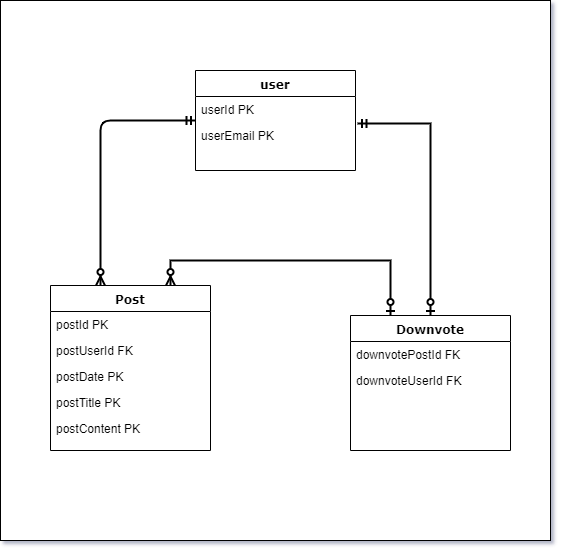

The diagram above was exported from draw.io. Its source (the exported page's mxGraphModel, read from the mxfile embedded in the PNG):
<mxGraphModel dx="1408" dy="780" grid="1" gridSize="10" guides="1" tooltips="1" connect="1" arrows="1" fold="1" page="1" pageScale="1" pageWidth="1100" pageHeight="850" background="#ffffff" math="0" shadow="0">
  <root>
    <mxCell id="0" />
    <mxCell id="1" parent="0" />
    <mxCell id="YERpa7A56XZy9iaS9Fpb-1" value="" style="rounded=0;whiteSpace=wrap;html=1;" vertex="1" parent="1">
      <mxGeometry x="60" y="130" width="550" height="540" as="geometry" />
    </mxCell>
    <mxCell id="DBOQdh4ltp_-hSiunJNc-1" value="user" style="swimlane;html=1;fontStyle=1;align=center;verticalAlign=top;childLayout=stackLayout;horizontal=1;startSize=26;horizontalStack=0;resizeParent=1;resizeLast=0;collapsible=1;marginBottom=0;swimlaneFillColor=#ffffff;rounded=0;shadow=0;comic=0;labelBackgroundColor=none;strokeColor=#000000;strokeWidth=1;fillColor=none;fontFamily=Verdana;fontSize=12;fontColor=#000000;" parent="1" vertex="1">
      <mxGeometry x="255" y="200" width="160" height="100" as="geometry" />
    </mxCell>
    <mxCell id="DBOQdh4ltp_-hSiunJNc-2" value="userId PK" style="text;html=1;strokeColor=none;fillColor=none;align=left;verticalAlign=top;spacingLeft=4;spacingRight=4;whiteSpace=wrap;overflow=hidden;rotatable=0;points=[[0,0.5],[1,0.5]];portConstraint=eastwest;" parent="DBOQdh4ltp_-hSiunJNc-1" vertex="1">
      <mxGeometry y="26" width="160" height="26" as="geometry" />
    </mxCell>
    <mxCell id="DBOQdh4ltp_-hSiunJNc-35" value="userEmail PK" style="text;html=1;strokeColor=none;fillColor=none;align=left;verticalAlign=top;spacingLeft=4;spacingRight=4;whiteSpace=wrap;overflow=hidden;rotatable=0;points=[[0,0.5],[1,0.5]];portConstraint=eastwest;" parent="DBOQdh4ltp_-hSiunJNc-1" vertex="1">
      <mxGeometry y="52" width="160" height="26" as="geometry" />
    </mxCell>
    <mxCell id="DBOQdh4ltp_-hSiunJNc-5" value="Post" style="swimlane;html=1;fontStyle=1;align=center;verticalAlign=top;childLayout=stackLayout;horizontal=1;startSize=26;horizontalStack=0;resizeParent=1;resizeLast=0;collapsible=1;marginBottom=0;swimlaneFillColor=#ffffff;rounded=0;shadow=0;comic=0;labelBackgroundColor=none;strokeColor=#000000;strokeWidth=1;fillColor=none;fontFamily=Verdana;fontSize=12;fontColor=#000000;" parent="1" vertex="1">
      <mxGeometry x="110" y="415" width="160" height="165" as="geometry" />
    </mxCell>
    <mxCell id="DBOQdh4ltp_-hSiunJNc-6" value="postId PK" style="text;html=1;strokeColor=none;fillColor=none;align=left;verticalAlign=top;spacingLeft=4;spacingRight=4;whiteSpace=wrap;overflow=hidden;rotatable=0;points=[[0,0.5],[1,0.5]];portConstraint=eastwest;" parent="DBOQdh4ltp_-hSiunJNc-5" vertex="1">
      <mxGeometry y="26" width="160" height="26" as="geometry" />
    </mxCell>
    <mxCell id="DBOQdh4ltp_-hSiunJNc-34" value="postUserId FK" style="text;html=1;strokeColor=none;fillColor=none;align=left;verticalAlign=top;spacingLeft=4;spacingRight=4;whiteSpace=wrap;overflow=hidden;rotatable=0;points=[[0,0.5],[1,0.5]];portConstraint=eastwest;" parent="DBOQdh4ltp_-hSiunJNc-5" vertex="1">
      <mxGeometry y="52" width="160" height="26" as="geometry" />
    </mxCell>
    <mxCell id="DBOQdh4ltp_-hSiunJNc-9" value="postDate PK" style="text;html=1;strokeColor=none;fillColor=none;align=left;verticalAlign=top;spacingLeft=4;spacingRight=4;whiteSpace=wrap;overflow=hidden;rotatable=0;points=[[0,0.5],[1,0.5]];portConstraint=eastwest;" parent="DBOQdh4ltp_-hSiunJNc-5" vertex="1">
      <mxGeometry y="78" width="160" height="26" as="geometry" />
    </mxCell>
    <mxCell id="DBOQdh4ltp_-hSiunJNc-10" value="postTitle PK" style="text;html=1;strokeColor=none;fillColor=none;align=left;verticalAlign=top;spacingLeft=4;spacingRight=4;whiteSpace=wrap;overflow=hidden;rotatable=0;points=[[0,0.5],[1,0.5]];portConstraint=eastwest;" parent="DBOQdh4ltp_-hSiunJNc-5" vertex="1">
      <mxGeometry y="104" width="160" height="26" as="geometry" />
    </mxCell>
    <mxCell id="DBOQdh4ltp_-hSiunJNc-11" value="postContent PK" style="text;html=1;strokeColor=none;fillColor=none;align=left;verticalAlign=top;spacingLeft=4;spacingRight=4;whiteSpace=wrap;overflow=hidden;rotatable=0;points=[[0,0.5],[1,0.5]];portConstraint=eastwest;" parent="DBOQdh4ltp_-hSiunJNc-5" vertex="1">
      <mxGeometry y="130" width="160" height="26" as="geometry" />
    </mxCell>
    <mxCell id="DBOQdh4ltp_-hSiunJNc-19" style="edgeStyle=elbowEdgeStyle;html=1;labelBackgroundColor=none;startFill=0;endArrow=ERzeroToMany;endFill=1;fontFamily=Verdana;fontSize=12;elbow=vertical;strokeWidth=2;startArrow=ERmandOne;" parent="1" source="DBOQdh4ltp_-hSiunJNc-1" target="DBOQdh4ltp_-hSiunJNc-5" edge="1">
      <mxGeometry relative="1" as="geometry">
        <mxPoint x="250" y="259.88235294117635" as="sourcePoint" />
        <Array as="points">
          <mxPoint x="160" y="250" />
        </Array>
      </mxGeometry>
    </mxCell>
    <mxCell id="DBOQdh4ltp_-hSiunJNc-40" style="edgeStyle=elbowEdgeStyle;rounded=0;orthogonalLoop=1;jettySize=auto;elbow=vertical;html=1;exitX=0.25;exitY=0;exitDx=0;exitDy=0;startArrow=ERzeroToOne;startFill=1;endArrow=ERzeroToMany;endFill=1;strokeWidth=2;entryX=0.75;entryY=0;entryDx=0;entryDy=0;" parent="1" source="DBOQdh4ltp_-hSiunJNc-36" target="DBOQdh4ltp_-hSiunJNc-5" edge="1">
      <mxGeometry relative="1" as="geometry">
        <mxPoint x="238" y="310" as="targetPoint" />
        <Array as="points">
          <mxPoint x="400" y="390" />
        </Array>
      </mxGeometry>
    </mxCell>
    <mxCell id="DBOQdh4ltp_-hSiunJNc-42" style="edgeStyle=elbowEdgeStyle;rounded=0;orthogonalLoop=1;jettySize=auto;elbow=vertical;html=1;exitX=0.5;exitY=0;exitDx=0;exitDy=0;startArrow=ERzeroToOne;startFill=1;endArrow=ERmandOne;endFill=0;strokeWidth=2;entryX=1.013;entryY=0.038;entryDx=0;entryDy=0;entryPerimeter=0;" parent="1" source="DBOQdh4ltp_-hSiunJNc-36" target="DBOQdh4ltp_-hSiunJNc-35" edge="1">
      <mxGeometry relative="1" as="geometry">
        <mxPoint x="375" y="300" as="targetPoint" />
        <Array as="points">
          <mxPoint x="520" y="253" />
        </Array>
      </mxGeometry>
    </mxCell>
    <mxCell id="DBOQdh4ltp_-hSiunJNc-36" value="Downvote" style="swimlane;html=1;fontStyle=1;align=center;verticalAlign=top;childLayout=stackLayout;horizontal=1;startSize=26;horizontalStack=0;resizeParent=1;resizeLast=0;collapsible=1;marginBottom=0;swimlaneFillColor=#ffffff;rounded=0;shadow=0;comic=0;labelBackgroundColor=none;strokeColor=#000000;strokeWidth=1;fillColor=none;fontFamily=Verdana;fontSize=12;fontColor=#000000;" parent="1" vertex="1">
      <mxGeometry x="410" y="445" width="160" height="135" as="geometry" />
    </mxCell>
    <mxCell id="DBOQdh4ltp_-hSiunJNc-37" value="downvotePostId FK" style="text;html=1;strokeColor=none;fillColor=none;align=left;verticalAlign=top;spacingLeft=4;spacingRight=4;whiteSpace=wrap;overflow=hidden;rotatable=0;points=[[0,0.5],[1,0.5]];portConstraint=eastwest;" parent="DBOQdh4ltp_-hSiunJNc-36" vertex="1">
      <mxGeometry y="26" width="160" height="26" as="geometry" />
    </mxCell>
    <mxCell id="DBOQdh4ltp_-hSiunJNc-38" value="downvoteUserId FK" style="text;html=1;strokeColor=none;fillColor=none;align=left;verticalAlign=top;spacingLeft=4;spacingRight=4;whiteSpace=wrap;overflow=hidden;rotatable=0;points=[[0,0.5],[1,0.5]];portConstraint=eastwest;" parent="DBOQdh4ltp_-hSiunJNc-36" vertex="1">
      <mxGeometry y="52" width="160" height="26" as="geometry" />
    </mxCell>
  </root>
</mxGraphModel>